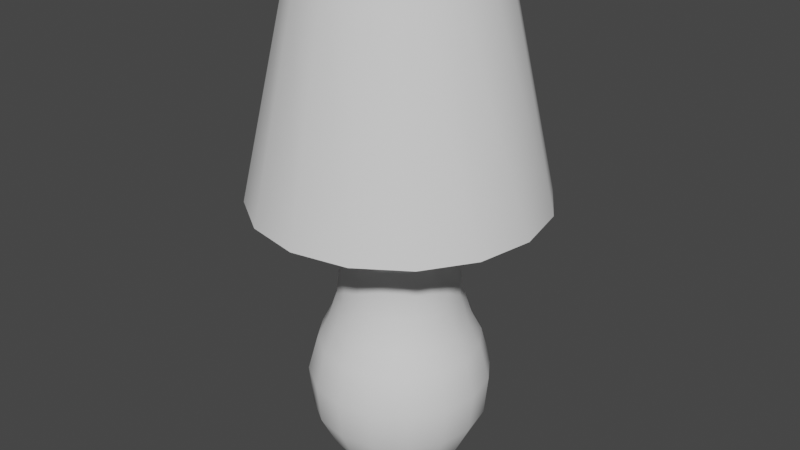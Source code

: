 # Source: Nightlamp.blend  (saved by Blender 3.1.7; exported with 4.5.12 LTS)
import bpy
from mathutils import Matrix  # noqa: F401  (used for matrix-valued properties, if any)

bpy.ops.wm.read_factory_settings(use_empty=True)
scene = bpy.context.scene
scene.name = 'Scene'

# ---- collections
col_collection = bpy.data.collections.new('Collection'); scene.collection.children.link(col_collection)

# ---- materials (node trees are filled in below, after node groups)
mat_material = bpy.data.materials.new('Material')
mat_material.use_transparent_shadow = False

# ---- material node trees
mat_material.use_nodes = True; mat_material.node_tree.nodes.clear()
_N = mat_material.node_tree.nodes; _L = mat_material.node_tree.links
n0 = _N.new('ShaderNodeOutputMaterial'); n0.name = 'Material Output'; n0.location = (300, 300)
n1 = _N.new('ShaderNodeBsdfGlass'); n1.name = 'Glass BSDF'; n1.location = (10, 300)
n1.distribution = 'BECKMANN'
n1.inputs[1].default_value = 0.5
n1.inputs[2].default_value = 1.45
_L.new(n1.outputs[0], n0.inputs[0])
n0.is_active_output = True

# ---- world
world_world = bpy.data.worlds.new('World'); scene.world = world_world
world_world.use_nodes = True; world_world.node_tree.nodes.clear()
_N = world_world.node_tree.nodes; _L = world_world.node_tree.links
n0 = _N.new('ShaderNodeOutputWorld'); n0.name = 'World Output'; n0.location = (300, 300)
n1 = _N.new('ShaderNodeBackground'); n1.name = 'Background'; n1.location = (10, 300)
n1.inputs[0].default_value = (0.05088, 0.05088, 0.05088, 1.0)
_L.new(n1.outputs[0], n0.inputs[0])
n0.is_active_output = True
world_world.color = (0.05088, 0.05088, 0.05088)
world_world.use_sun_shadow = False
world_world.sun_shadow_jitter_overblur = 0.0

# ---- meshes
me_cylinder = bpy.data.meshes.new('Cylinder')
me_cylinder.from_pydata([(2.055e-06, 0.05057, 0.0007201), (2.054e-06, 0.05817, 0.2127), (0.01935, 0.04672, 0.0007201), (0.02226, 0.05374, 0.2127), (0.03576, 0.03576, 0.0007201), (0.04114, 0.04113, 0.2127), (0.04672, 0.01935, 0.0007201), (0.05374, 0.02226, 0.2127), (0.05057, -1.232e-08, 0.0007201), (0.05817, -1.272e-08, 0.2127), (0.04672, -0.01935, 0.0007201), (0.05374, -0.02226, 0.2127), (0.03576, -0.03576, 0.0007201), (0.04114, -0.04113, 0.2127), (0.01935, -0.04672, 0.0007201), (0.02226, -0.05374, 0.2127), (2.051e-06, -0.05057, 0.0007201), (2.049e-06, -0.05817, 0.2127), (-0.01935, -0.04672, 0.0007201), (-0.02226, -0.05374, 0.2127), (-0.03575, -0.03576, 0.0007201), (-0.04113, -0.04113, 0.2127), (-0.04671, -0.01935, 0.0007201), (-0.05374, -0.02226, 0.2127), (-0.05056, -9.508e-09, 0.0007201), (-0.05817, -9.488e-09, 0.2127), (-0.04671, 0.01935, 0.0007201), (-0.05374, 0.02226, 0.2127), (-0.03575, 0.03576, 0.0007201), (-0.04113, 0.04113, 0.2127), (-0.01935, 0.04672, 0.0007201), (-0.02226, 0.05374, 0.2127), (-0.007883, 0.01904, 0.2181), (-0.01457, 0.01457, 0.2181), (-0.01903, 0.007885, 0.2181), (-0.0206, -9.892e-09, 0.2181), (-0.01903, -0.007885, 0.2181), (-0.01457, -0.01457, 0.2181), (-0.007883, -0.01904, 0.2181), (2.053e-06, -0.0206, 0.2181), (0.007887, -0.01904, 0.2181), (0.01457, -0.01457, 0.2181), (0.01904, -0.007885, 0.2181), (0.02061, -1.104e-08, 0.2181), (0.01904, 0.007885, 0.2181), (0.01457, 0.01457, 0.2181), (2.055e-06, 0.0206, 0.2181), (0.007887, 0.01904, 0.2181), (2.053e-06, 0.07384, 0.1191), (2.054e-06, 0.06438, 0.01822), (2.053e-06, 0.08283, 0.08603), (2.053e-06, 0.07936, 0.04911), (0.02464, 0.05948, 0.01822), (0.02826, 0.06822, 0.1191), (0.03037, 0.07332, 0.04911), (0.0317, 0.07652, 0.08603), (0.04552, 0.04552, 0.01822), (0.05221, 0.05221, 0.1191), (0.05612, 0.05612, 0.04911), (0.05857, 0.05857, 0.08603), (0.05948, 0.02464, 0.01822), (0.06822, 0.02826, 0.1191), (0.07332, 0.03037, 0.04911), (0.07652, 0.0317, 0.08603), (0.06438, -1.305e-08, 0.01822), (0.07384, -1.363e-08, 0.1191), (0.07937, -1.379e-08, 0.04911), (0.08283, -1.403e-08, 0.08603), (0.05948, -0.02464, 0.01822), (0.06822, -0.02826, 0.1191), (0.07332, -0.03037, 0.04911), (0.07652, -0.0317, 0.08603), (0.04552, -0.04552, 0.01822), (0.05221, -0.05221, 0.1191), (0.05612, -0.05612, 0.04911), (0.05857, -0.05857, 0.08603), (0.02464, -0.05948, 0.01822), (0.02826, -0.06822, 0.1191), (0.03037, -0.07332, 0.04911), (0.0317, -0.07652, 0.08603), (2.048e-06, -0.06438, 0.01822), (2.047e-06, -0.07384, 0.1191), (2.046e-06, -0.07936, 0.04911), (2.046e-06, -0.08283, 0.08603), (-0.02463, -0.05948, 0.01822), (-0.02826, -0.06822, 0.1191), (-0.03037, -0.07332, 0.04911), (-0.03169, -0.07652, 0.08603), (-0.04552, -0.04552, 0.01822), (-0.05221, -0.05221, 0.1191), (-0.05612, -0.05612, 0.04911), (-0.05857, -0.05857, 0.08603), (-0.05948, -0.02464, 0.01822), (-0.06822, -0.02826, 0.1191), (-0.07332, -0.03037, 0.04911), (-0.07652, -0.0317, 0.08603), (-0.06438, -9.472e-09, 0.01822), (-0.07384, -9.527e-09, 0.1191), (-0.07936, -9.521e-09, 0.04911), (-0.08282, -9.521e-09, 0.08603), (-0.05948, 0.02464, 0.01822), (-0.06822, 0.02826, 0.1191), (-0.07332, 0.03037, 0.04911), (-0.07652, 0.0317, 0.08603), (-0.04552, 0.04552, 0.01822), (-0.05221, 0.05221, 0.1191), (-0.05612, 0.05612, 0.04911), (-0.05857, 0.05857, 0.08603), (-0.02463, 0.05948, 0.01822), (-0.02826, 0.06822, 0.1191), (-0.03037, 0.07332, 0.04911), (-0.03169, 0.07652, 0.08603), (2.055e-06, 0.05287, 0.1941), (2.054e-06, 0.06435, 0.1372), (2.054e-06, 0.05515, 0.165), (0.02463, 0.05945, 0.1372), (0.02023, 0.04884, 0.1941), (0.02111, 0.05096, 0.165), (0.04551, 0.0455, 0.1372), (0.03739, 0.03738, 0.1941), (0.039, 0.039, 0.165), (0.05945, 0.02463, 0.1372), (0.04885, 0.02023, 0.1941), (0.05096, 0.02111, 0.165), (0.06435, -1.316e-08, 0.1372), (0.05287, -1.254e-08, 0.1941), (0.05516, -1.269e-08, 0.165), (0.05945, -0.02463, 0.1372), (0.04885, -0.02023, 0.1941), (0.05096, -0.02111, 0.165), (0.04551, -0.0455, 0.1372), (0.03739, -0.03738, 0.1941), (0.039, -0.039, 0.165), (0.02463, -0.05945, 0.1372), (0.02023, -0.04884, 0.1941), (0.02111, -0.05096, 0.165), (2.048e-06, -0.06435, 0.1372), (2.05e-06, -0.05287, 0.1941), (2.049e-06, -0.05515, 0.165), (-0.02462, -0.05945, 0.1372), (-0.02023, -0.04884, 0.1941), (-0.0211, -0.05096, 0.165), (-0.0455, -0.0455, 0.1372), (-0.03738, -0.03738, 0.1941), (-0.039, -0.039, 0.165), (-0.05945, -0.02463, 0.1372), (-0.04884, -0.02023, 0.1941), (-0.05095, -0.02111, 0.165), (-0.06435, -9.578e-09, 0.1372), (-0.05287, -9.6e-09, 0.1941), (-0.05515, -9.61e-09, 0.165), (-0.05945, 0.02463, 0.1372), (-0.04884, 0.02023, 0.1941), (-0.05095, 0.02111, 0.165), (-0.0455, 0.0455, 0.1372), (-0.03738, 0.03738, 0.1941), (-0.039, 0.039, 0.165), (-0.02462, 0.05945, 0.1372), (-0.02023, 0.04884, 0.1941), (-0.0211, 0.05096, 0.165), (-0.01457, 0.01457, 0.2356), (-0.01903, 0.007885, 0.2356), (-0.01903, -0.007885, 0.2356), (-0.01457, -0.01457, 0.2356), (2.046e-06, -0.0206, 0.2356), (0.007887, -0.01904, 0.2356), (0.01904, -0.007885, 0.2356), (0.02061, -1.104e-08, 0.2356), (0.01457, 0.01457, 0.2356), (0.007887, 0.01904, 0.2356), (0.01904, 0.007885, 0.2356), (0.01457, -0.01457, 0.2356), (-0.007883, -0.01904, 0.2356), (-0.0206, -9.892e-09, 0.2356), (2.048e-06, 0.0206, 0.2356), (-0.007883, 0.01904, 0.2356)], [], [(116, 3, 5, 119), (53, 115, 118, 57), (57, 118, 121, 61), (61, 121, 124, 65), (65, 124, 127, 69), (69, 127, 130, 73), (73, 130, 133, 77), (77, 133, 136, 81), (81, 136, 139, 85), (85, 139, 142, 89), (89, 142, 145, 93), (93, 145, 148, 97), (97, 148, 151, 101), (101, 151, 154, 105), (5, 3, 47, 45), (105, 154, 157, 109), (48, 113, 115, 53), (43, 44, 170, 167), (112, 1, 3, 116), (13, 11, 42, 41), (155, 29, 31, 158), (152, 27, 29, 155), (149, 25, 27, 152), (146, 23, 25, 149), (143, 21, 23, 146), (140, 19, 21, 143), (137, 17, 19, 140), (134, 15, 17, 137), (131, 13, 15, 134), (128, 11, 13, 131), (125, 9, 11, 128), (122, 7, 9, 125), (119, 5, 7, 122), (109, 157, 113, 48), (2, 52, 56, 4), (28, 104, 108, 30), (26, 100, 104, 28), (24, 96, 100, 26), (22, 92, 96, 24), (20, 88, 92, 22), (18, 84, 88, 20), (16, 80, 84, 18), (14, 76, 80, 16), (12, 72, 76, 14), (10, 68, 72, 12), (8, 64, 68, 10), (6, 60, 64, 8), (4, 56, 60, 6), (30, 108, 49, 0), (109, 48, 50, 111), (111, 50, 51, 110), (110, 51, 49, 108), (105, 109, 111, 107), (107, 111, 110, 106), (106, 110, 108, 104), (101, 105, 107, 103), (103, 107, 106, 102), (102, 106, 104, 100), (97, 101, 103, 99), (99, 103, 102, 98), (98, 102, 100, 96), (93, 97, 99, 95), (95, 99, 98, 94), (94, 98, 96, 92), (89, 93, 95, 91), (91, 95, 94, 90), (90, 94, 92, 88), (85, 89, 91, 87), (87, 91, 90, 86), (86, 90, 88, 84), (81, 85, 87, 83), (83, 87, 86, 82), (82, 86, 84, 80), (77, 81, 83, 79), (79, 83, 82, 78), (78, 82, 80, 76), (73, 77, 79, 75), (75, 79, 78, 74), (74, 78, 76, 72), (69, 73, 75, 71), (71, 75, 74, 70), (70, 74, 72, 68), (65, 69, 71, 67), (67, 71, 70, 66), (66, 70, 68, 64), (61, 65, 67, 63), (63, 67, 66, 62), (62, 66, 64, 60), (57, 61, 63, 59), (59, 63, 62, 58), (58, 62, 60, 56), (53, 57, 59, 55), (55, 59, 58, 54), (54, 58, 56, 52), (48, 53, 55, 50), (50, 55, 54, 51), (51, 54, 52, 49), (0, 49, 52, 2), (158, 112, 114, 159), (159, 114, 113, 157), (155, 158, 159, 156), (156, 159, 157, 154), (152, 155, 156, 153), (153, 156, 154, 151), (149, 152, 153, 150), (150, 153, 151, 148), (146, 149, 150, 147), (147, 150, 148, 145), (143, 146, 147, 144), (144, 147, 145, 142), (140, 143, 144, 141), (141, 144, 142, 139), (137, 140, 141, 138), (138, 141, 139, 136), (134, 137, 138, 135), (135, 138, 136, 133), (131, 134, 135, 132), (132, 135, 133, 130), (128, 131, 132, 129), (129, 132, 130, 127), (125, 128, 129, 126), (126, 129, 127, 124), (122, 125, 126, 123), (123, 126, 124, 121), (119, 122, 123, 120), (120, 123, 121, 118), (116, 119, 120, 117), (117, 120, 118, 115), (112, 116, 117, 114), (114, 117, 115, 113), (158, 31, 1, 112), (21, 19, 38, 37), (29, 27, 34, 33), (7, 5, 45, 44), (15, 13, 41, 40), (23, 21, 37, 36), (31, 29, 33, 32), (9, 7, 44, 43), (3, 1, 46, 47), (17, 15, 40, 39), (25, 23, 36, 35), (1, 31, 32, 46), (11, 9, 43, 42), (19, 17, 39, 38), (27, 25, 35, 34), (169, 174, 175, 160, 161, 173, 162, 163, 172, 164, 165, 171, 166, 167, 170, 168), (41, 42, 166, 171), (40, 41, 171, 165), (33, 34, 161, 160), (37, 38, 172, 163), (32, 33, 160, 175), (36, 37, 163, 162), (44, 45, 168, 170), (34, 35, 173, 161), (39, 40, 165, 164), (46, 32, 175, 174), (35, 36, 162, 173), (42, 43, 167, 166), (45, 47, 169, 168), (38, 39, 164, 172), (47, 46, 174, 169)])
me_cylinder.polygons.foreach_set('use_smooth', [True] * 161)
_uv = me_cylinder.uv_layers.new(name='UVMap')
_uv.uv.foreach_set('vector', [0.08206, 0.08317, 0.07928, 0.03415, 0.135, 0.03176, 0.1374, 0.08188, 0.07362, 0.2825, 0.07577, 0.2341, 0.1364, 0.2353, 0.1372, 0.2819, 0.1372, 0.2819, 0.1364, 0.2353, 0.196, 0.2341, 0.198, 0.2795, 0.198, 0.2795, 0.196, 0.2341, 0.2546, 0.232, 0.2569, 0.2766, 0.2569, 0.2766, 0.2546, 0.232, 0.3127, 0.2297, 0.3149, 0.2738, 0.3149, 0.2738, 0.3127, 0.2297, 0.3704, 0.2276, 0.3723, 0.2715, 0.3723, 0.2715, 0.3704, 0.2276, 0.4281, 0.2259, 0.4296, 0.2699, 0.4296, 0.2699, 0.4281, 0.2259, 0.4861, 0.2247, 0.4871, 0.2689, 0.4871, 0.2689, 0.4861, 0.2247, 0.5445, 0.2241, 0.5449, 0.2688, 0.5449, 0.2688, 0.5445, 0.2241, 0.6036, 0.2243, 0.6034, 0.2695, 0.6034, 0.2695, 0.6036, 0.2243, 0.6636, 0.225, 0.6629, 0.2711, 0.6629, 0.2711, 0.6636, 0.225, 0.7248, 0.2263, 0.7237, 0.2735, 0.7237, 0.2735, 0.7248, 0.2263, 0.7877, 0.2278, 0.7864, 0.2766, 0.7864, 0.2766, 0.7877, 0.2278, 0.8526, 0.229, 0.852, 0.2797, 0.2108, 0.8499, 0.1626, 0.8705, 0.1443, 0.7847, 0.1613, 0.7774, 0.852, 0.2797, 0.8526, 0.229, 0.9202, 0.2284, 0.922, 0.2818, 0.005805, 0.2781, 0.01468, 0.228, 0.07577, 0.2341, 0.07362, 0.2825, 0.3202, 0.6087, 0.3477, 0.604, 0.3489, 0.6507, 0.3351, 0.6507, 0.029, 0.0846, 0.02408, 0.03784, 0.07928, 0.03415, 0.08206, 0.08317, 0.2476, 0.6629, 0.2675, 0.7114, 0.1814, 0.7284, 0.1744, 0.7112, 0.851, 0.05803, 0.8493, 0.001311, 0.9133, 0.0001202, 0.9135, 0.05692, 0.7882, 0.0594, 0.7862, 0.003213, 0.8493, 0.001311, 0.851, 0.05803, 0.7259, 0.06079, 0.7238, 0.005246, 0.7862, 0.003213, 0.7882, 0.0594, 0.6643, 0.06224, 0.6621, 0.007344, 0.7238, 0.005246, 0.7259, 0.06079, 0.6034, 0.06385, 0.6011, 0.009578, 0.6621, 0.007344, 0.6643, 0.06224, 0.5433, 0.0657, 0.5407, 0.01202, 0.6011, 0.009578, 0.6034, 0.06385, 0.4837, 0.06783, 0.481, 0.0147, 0.5407, 0.01202, 0.5433, 0.0657, 0.4248, 0.07023, 0.4219, 0.01762, 0.481, 0.0147, 0.4837, 0.06783, 0.3664, 0.07282, 0.3634, 0.02068, 0.4219, 0.01762, 0.4248, 0.07023, 0.3084, 0.07546, 0.3054, 0.02377, 0.3634, 0.02068, 0.3664, 0.07282, 0.2509, 0.07798, 0.2481, 0.02672, 0.3054, 0.02377, 0.3084, 0.07546, 0.1938, 0.08017, 0.1913, 0.0294, 0.2481, 0.02672, 0.2509, 0.07798, 0.1374, 0.08188, 0.135, 0.03176, 0.1913, 0.0294, 0.1938, 0.08017, 0.922, 0.2818, 0.9202, 0.2284, 0.9905, 0.2226, 0.9999, 0.2792, 0.1334, 0.563, 0.1123, 0.512, 0.1677, 0.4953, 0.1821, 0.5472, 0.7986, 0.5591, 0.815, 0.505, 0.8721, 0.5248, 0.8482, 0.5777, 0.7476, 0.5457, 0.7589, 0.4913, 0.815, 0.505, 0.7986, 0.5591, 0.6959, 0.5359, 0.7037, 0.4816, 0.7589, 0.4913, 0.7476, 0.5457, 0.6439, 0.529, 0.649, 0.4747, 0.7037, 0.4816, 0.6959, 0.5359, 0.5918, 0.5241, 0.5949, 0.4701, 0.649, 0.4747, 0.6439, 0.529, 0.5398, 0.521, 0.5411, 0.4672, 0.5949, 0.4701, 0.5918, 0.5241, 0.4879, 0.5195, 0.4877, 0.4659, 0.5411, 0.4672, 0.5398, 0.521, 0.4362, 0.5194, 0.4344, 0.4661, 0.4877, 0.4659, 0.4879, 0.5195, 0.3847, 0.5209, 0.3814, 0.4678, 0.4344, 0.4661, 0.4362, 0.5194, 0.3335, 0.5239, 0.3284, 0.4711, 0.3814, 0.4678, 0.3847, 0.5209, 0.2826, 0.529, 0.2753, 0.4764, 0.3284, 0.4711, 0.3335, 0.5239, 0.2321, 0.5364, 0.2218, 0.4841, 0.2753, 0.4764, 0.2826, 0.529, 0.1821, 0.5472, 0.1677, 0.4953, 0.2218, 0.4841, 0.2321, 0.5364, 0.8482, 0.5777, 0.8721, 0.5248, 0.9295, 0.5539, 0.8947, 0.6037, 0.922, 0.2818, 0.9999, 0.2792, 0.9999, 0.3766, 0.9175, 0.3653, 0.9175, 0.3653, 0.9999, 0.3766, 0.9734, 0.4742, 0.9002, 0.4489, 0.9002, 0.4489, 0.9734, 0.4742, 0.9295, 0.5539, 0.8721, 0.5248, 0.852, 0.2797, 0.922, 0.2818, 0.9175, 0.3653, 0.8466, 0.3558, 0.8466, 0.3558, 0.9175, 0.3653, 0.9002, 0.4489, 0.8343, 0.432, 0.8343, 0.432, 0.9002, 0.4489, 0.8721, 0.5248, 0.815, 0.505, 0.7864, 0.2766, 0.852, 0.2797, 0.8466, 0.3558, 0.7815, 0.3482, 0.7815, 0.3482, 0.8466, 0.3558, 0.8343, 0.432, 0.7726, 0.4202, 0.7726, 0.4202, 0.8343, 0.432, 0.815, 0.505, 0.7589, 0.4913, 0.7237, 0.2735, 0.7864, 0.2766, 0.7815, 0.3482, 0.7198, 0.3424, 0.7198, 0.3424, 0.7815, 0.3482, 0.7726, 0.4202, 0.7135, 0.4118, 0.7135, 0.4118, 0.7726, 0.4202, 0.7589, 0.4913, 0.7037, 0.4816, 0.6629, 0.2711, 0.7237, 0.2735, 0.7198, 0.3424, 0.6601, 0.3382, 0.6601, 0.3382, 0.7198, 0.3424, 0.7135, 0.4118, 0.6559, 0.4058, 0.6559, 0.4058, 0.7135, 0.4118, 0.7037, 0.4816, 0.649, 0.4747, 0.6034, 0.2695, 0.6629, 0.2711, 0.6601, 0.3382, 0.6018, 0.3353, 0.6018, 0.3353, 0.6601, 0.3382, 0.6559, 0.4058, 0.5995, 0.4018, 0.5995, 0.4018, 0.6559, 0.4058, 0.649, 0.4747, 0.5949, 0.4701, 0.5449, 0.2688, 0.6034, 0.2695, 0.6018, 0.3353, 0.5445, 0.3337, 0.5445, 0.3337, 0.6018, 0.3353, 0.5995, 0.4018, 0.5437, 0.3994, 0.5437, 0.3994, 0.5995, 0.4018, 0.5949, 0.4701, 0.5411, 0.4672, 0.4871, 0.2689, 0.5449, 0.2688, 0.5445, 0.3337, 0.4877, 0.3333, 0.4877, 0.3333, 0.5445, 0.3337, 0.5437, 0.3994, 0.4884, 0.3985, 0.4884, 0.3985, 0.5437, 0.3994, 0.5411, 0.4672, 0.4877, 0.4659, 0.4296, 0.2699, 0.4871, 0.2689, 0.4877, 0.3333, 0.4313, 0.3339, 0.4313, 0.3339, 0.4877, 0.3333, 0.4884, 0.3985, 0.4334, 0.3989, 0.4334, 0.3989, 0.4884, 0.3985, 0.4877, 0.4659, 0.4344, 0.4661, 0.3723, 0.2715, 0.4296, 0.2699, 0.4313, 0.3339, 0.375, 0.3356, 0.375, 0.3356, 0.4313, 0.3339, 0.4334, 0.3989, 0.3784, 0.4006, 0.3784, 0.4006, 0.4334, 0.3989, 0.4344, 0.4661, 0.3814, 0.4678, 0.3149, 0.2738, 0.3723, 0.2715, 0.375, 0.3356, 0.3184, 0.3383, 0.3184, 0.3383, 0.375, 0.3356, 0.3784, 0.4006, 0.3233, 0.4037, 0.3233, 0.4037, 0.3784, 0.4006, 0.3814, 0.4678, 0.3284, 0.4711, 0.2569, 0.2766, 0.3149, 0.2738, 0.3184, 0.3383, 0.2611, 0.3419, 0.2611, 0.3419, 0.3184, 0.3383, 0.3233, 0.4037, 0.2677, 0.4084, 0.2677, 0.4084, 0.3233, 0.4037, 0.3284, 0.4711, 0.2753, 0.4764, 0.198, 0.2795, 0.2569, 0.2766, 0.2611, 0.3419, 0.2025, 0.3465, 0.2025, 0.3465, 0.2611, 0.3419, 0.2677, 0.4084, 0.2108, 0.4149, 0.2108, 0.4149, 0.2677, 0.4084, 0.2753, 0.4764, 0.2218, 0.4841, 0.1372, 0.2819, 0.198, 0.2795, 0.2025, 0.3465, 0.1412, 0.3518, 0.1412, 0.3518, 0.2025, 0.3465, 0.2108, 0.4149, 0.1517, 0.4239, 0.1517, 0.4239, 0.2108, 0.4149, 0.2218, 0.4841, 0.1677, 0.4953, 0.07362, 0.2825, 0.1372, 0.2819, 0.1412, 0.3518, 0.07524, 0.3575, 0.07524, 0.3575, 0.1412, 0.3518, 0.1517, 0.4239, 0.08828, 0.4366, 0.08828, 0.4366, 0.1517, 0.4239, 0.1677, 0.4953, 0.1123, 0.512, 0.005805, 0.2781, 0.07362, 0.2825, 0.07524, 0.3575, 0.0001202, 0.3627, 0.0001202, 0.3627, 0.07524, 0.3575, 0.08828, 0.4366, 0.01627, 0.456, 0.01627, 0.456, 0.08828, 0.4366, 0.1123, 0.512, 0.05467, 0.5384, 0.08749, 0.5867, 0.05467, 0.5384, 0.1123, 0.512, 0.1334, 0.563, 0.9135, 0.05692, 0.9735, 0.0569, 0.9782, 0.1397, 0.9158, 0.1442, 0.9158, 0.1442, 0.9782, 0.1397, 0.9905, 0.2226, 0.9202, 0.2284, 0.851, 0.05803, 0.9135, 0.05692, 0.9158, 0.1442, 0.8522, 0.1462, 0.8522, 0.1462, 0.9158, 0.1442, 0.9202, 0.2284, 0.8526, 0.229, 0.7882, 0.0594, 0.851, 0.05803, 0.8522, 0.1462, 0.7888, 0.147, 0.7888, 0.147, 0.8522, 0.1462, 0.8526, 0.229, 0.7877, 0.2278, 0.7259, 0.06079, 0.7882, 0.0594, 0.7888, 0.147, 0.7264, 0.1473, 0.7264, 0.1473, 0.7888, 0.147, 0.7877, 0.2278, 0.7248, 0.2263, 0.6643, 0.06224, 0.7259, 0.06079, 0.7264, 0.1473, 0.6649, 0.1475, 0.6649, 0.1475, 0.7264, 0.1473, 0.7248, 0.2263, 0.6636, 0.225, 0.6034, 0.06385, 0.6643, 0.06224, 0.6649, 0.1475, 0.6044, 0.148, 0.6044, 0.148, 0.6649, 0.1475, 0.6636, 0.225, 0.6036, 0.2243, 0.5433, 0.0657, 0.6034, 0.06385, 0.6044, 0.148, 0.5446, 0.1489, 0.5446, 0.1489, 0.6044, 0.148, 0.6036, 0.2243, 0.5445, 0.2241, 0.4837, 0.06783, 0.5433, 0.0657, 0.5446, 0.1489, 0.4856, 0.1501, 0.4856, 0.1501, 0.5446, 0.1489, 0.5445, 0.2241, 0.4861, 0.2247, 0.4248, 0.07023, 0.4837, 0.06783, 0.4856, 0.1501, 0.427, 0.1518, 0.427, 0.1518, 0.4856, 0.1501, 0.4861, 0.2247, 0.4281, 0.2259, 0.3664, 0.07282, 0.4248, 0.07023, 0.427, 0.1518, 0.3688, 0.1539, 0.3688, 0.1539, 0.427, 0.1518, 0.4281, 0.2259, 0.3704, 0.2276, 0.3084, 0.07546, 0.3664, 0.07282, 0.3688, 0.1539, 0.3109, 0.1561, 0.3109, 0.1561, 0.3688, 0.1539, 0.3704, 0.2276, 0.3127, 0.2297, 0.2509, 0.07798, 0.3084, 0.07546, 0.3109, 0.1561, 0.253, 0.1582, 0.253, 0.1582, 0.3109, 0.1561, 0.3127, 0.2297, 0.2546, 0.232, 0.1938, 0.08017, 0.2509, 0.07798, 0.253, 0.1582, 0.1952, 0.1601, 0.1952, 0.1601, 0.253, 0.1582, 0.2546, 0.232, 0.196, 0.2341, 0.1374, 0.08188, 0.1938, 0.08017, 0.1952, 0.1601, 0.1376, 0.161, 0.1376, 0.161, 0.1952, 0.1601, 0.196, 0.2341, 0.1364, 0.2353, 0.08206, 0.08317, 0.1374, 0.08188, 0.1376, 0.161, 0.08084, 0.1604, 0.08084, 0.1604, 0.1376, 0.161, 0.1364, 0.2353, 0.07577, 0.2341, 0.029, 0.0846, 0.08206, 0.08317, 0.08084, 0.1604, 0.02636, 0.157, 0.02636, 0.157, 0.08084, 0.1604, 0.07577, 0.2341, 0.01468, 0.228, 0.9135, 0.05692, 0.9133, 0.0001202, 0.978, 0.001895, 0.9735, 0.0569, 0.06124, 0.6231, 0.1101, 0.604, 0.1257, 0.6903, 0.1084, 0.6971, 0.01843, 0.8088, 0.0001202, 0.7596, 0.08671, 0.7454, 0.09319, 0.7629, 0.2476, 0.8125, 0.2108, 0.8499, 0.1613, 0.7774, 0.1744, 0.7642, 0.2108, 0.6255, 0.2476, 0.6629, 0.1744, 0.7112, 0.1613, 0.6979, 0.02325, 0.6593, 0.06124, 0.6231, 0.1084, 0.6971, 0.0949, 0.7099, 0.054, 0.8473, 0.01843, 0.8088, 0.09319, 0.7629, 0.1058, 0.7765, 0.2675, 0.7639, 0.2476, 0.8125, 0.1744, 0.7642, 0.1814, 0.747, 0.1626, 0.8705, 0.1101, 0.8714, 0.1257, 0.785, 0.1443, 0.7847, 0.1626, 0.6048, 0.2108, 0.6255, 0.1613, 0.6979, 0.1443, 0.6906, 0.001814, 0.7071, 0.02325, 0.6593, 0.0949, 0.7099, 0.08731, 0.7269, 0.1015, 0.8695, 0.054, 0.8473, 0.1058, 0.7765, 0.1226, 0.7844, 0.2675, 0.7114, 0.2675, 0.7639, 0.1814, 0.747, 0.1814, 0.7284, 0.1101, 0.604, 0.1626, 0.6048, 0.1443, 0.6906, 0.1257, 0.6903, 0.0001202, 0.7596, 0.001814, 0.7071, 0.08731, 0.7269, 0.08671, 0.7454, 0.3802, 0.6646, 0.3946, 0.6815, 0.382, 0.7023, 0.3669, 0.7134, 0.3539, 0.7198, 0.3411, 0.721, 0.3294, 0.7174, 0.32, 0.7093, 0.3123, 0.6996, 0.3092, 0.6878, 0.3096, 0.6757, 0.3147, 0.6649, 0.3234, 0.6557, 0.3351, 0.6507, 0.3489, 0.6507, 0.3637, 0.6562, 0.278, 0.6427, 0.2959, 0.6221, 0.3234, 0.6557, 0.3147, 0.6649, 0.2683, 0.6678, 0.278, 0.6427, 0.3147, 0.6649, 0.3096, 0.6757, 0.3854, 0.7521, 0.3619, 0.7599, 0.3539, 0.7198, 0.3669, 0.7134, 0.2914, 0.7397, 0.2758, 0.7191, 0.3123, 0.6996, 0.32, 0.7093, 0.4073, 0.7394, 0.3854, 0.7521, 0.3669, 0.7134, 0.382, 0.7023, 0.3125, 0.7543, 0.2914, 0.7397, 0.32, 0.7093, 0.3294, 0.7174, 0.3477, 0.604, 0.3756, 0.6074, 0.3637, 0.6562, 0.3489, 0.6507, 0.3619, 0.7599, 0.337, 0.7611, 0.3411, 0.721, 0.3539, 0.7198, 0.2677, 0.6942, 0.2683, 0.6678, 0.3096, 0.6757, 0.3092, 0.6878, 0.427, 0.7245, 0.4073, 0.7394, 0.382, 0.7023, 0.3946, 0.6815, 0.337, 0.7611, 0.3125, 0.7543, 0.3294, 0.7174, 0.3411, 0.721, 0.2959, 0.6221, 0.3202, 0.6087, 0.3351, 0.6507, 0.3234, 0.6557, 0.3756, 0.6074, 0.4022, 0.6171, 0.3802, 0.6646, 0.3637, 0.6562, 0.2758, 0.7191, 0.2677, 0.6942, 0.3092, 0.6878, 0.3123, 0.6996, 0.4022, 0.6171, 0.427, 0.6311, 0.3946, 0.6815, 0.3802, 0.6646])
me_cylinder.use_remesh_fix_poles = True
me_cylinder.use_remesh_preserve_attributes = False
me_cylinder.update()
me_sphere = bpy.data.meshes.new('Sphere')
me_sphere.from_pydata([(2.09e-06, 0.02103, 0.2956), (2.09e-06, 0.02747, 0.286), (2.09e-06, 0.02747, 0.2632), (2.09e-06, 0.01138, 0.2338), (0.004357, 0.01051, 0.302), (0.008049, 0.01943, 0.2956), (0.01052, 0.02538, 0.286), (0.01138, 0.02747, 0.2746), (0.01052, 0.02538, 0.2632), (0.008049, 0.01943, 0.2513), (0.004357, 0.01051, 0.2338), (0.008049, 0.008047, 0.302), (0.01487, 0.01487, 0.2956), (0.01943, 0.01943, 0.286), (0.02103, 0.02103, 0.2746), (0.01943, 0.01943, 0.2632), (0.01487, 0.01487, 0.2513), (0.008049, 0.008047, 0.2338), (0.01052, 0.004355, 0.302), (0.01943, 0.008047, 0.2956), (0.02538, 0.01051, 0.286), (0.02748, 0.01138, 0.2746), (0.02538, 0.01051, 0.2632), (0.01943, 0.008047, 0.2513), (0.01052, 0.004355, 0.2338), (0.01138, -4.135e-08, 0.302), (0.02103, -4.401e-08, 0.2956), (0.02748, -4.489e-08, 0.286), (0.02974, -4.578e-08, 0.2746), (0.02748, -4.489e-08, 0.2632), (0.02103, -4.401e-08, 0.2513), (0.01138, -4.224e-08, 0.2338), (0.01052, -0.004355, 0.302), (0.01943, -0.008047, 0.2956), (0.02538, -0.01051, 0.286), (0.02748, -0.01138, 0.2746), (0.02538, -0.01051, 0.2632), (0.01943, -0.008047, 0.2513), (0.01052, -0.004355, 0.2338), (0.008049, -0.008047, 0.302), (0.01487, -0.01487, 0.2956), (0.01943, -0.01943, 0.286), (0.02103, -0.02103, 0.2746), (0.01943, -0.01943, 0.2632), (0.01487, -0.01487, 0.2513), (0.008049, -0.008047, 0.2338), (0.004357, -0.01051, 0.302), (0.008049, -0.01943, 0.2956), (0.01052, -0.02538, 0.286), (0.01138, -0.02747, 0.2746), (0.01052, -0.02538, 0.2632), (0.008049, -0.01943, 0.2513), (0.004357, -0.01051, 0.2338), (2.09e-06, -4.369e-08, 0.3043), (2.088e-06, -0.01138, 0.302), (2.087e-06, -0.02103, 0.2956), (2.082e-06, -0.02747, 0.286), (2.081e-06, -0.02974, 0.2746), (2.082e-06, -0.02747, 0.2632), (2.087e-06, -0.02103, 0.2513), (2.087e-06, -0.01138, 0.2338), (-0.004353, -0.01051, 0.302), (-0.008045, -0.01943, 0.2956), (-0.01051, -0.02538, 0.286), (-0.01138, -0.02747, 0.2746), (-0.01051, -0.02538, 0.2632), (-0.008045, -0.01943, 0.2513), (-0.004353, -0.01051, 0.2338), (-0.008045, -0.008047, 0.302), (-0.01487, -0.01487, 0.2956), (-0.01942, -0.01943, 0.286), (-0.02103, -0.02103, 0.2746), (-0.01942, -0.01943, 0.2632), (-0.01487, -0.01487, 0.2513), (-0.008045, -0.008047, 0.2338), (-0.01051, -0.004355, 0.302), (-0.01942, -0.008047, 0.2956), (-0.02538, -0.01051, 0.286), (-0.02747, -0.01138, 0.2746), (-0.02538, -0.01051, 0.2632), (-0.01942, -0.008047, 0.2513), (-0.01051, -0.004355, 0.2338), (-0.01138, -3.692e-08, 0.302), (-0.02103, -3.603e-08, 0.2956), (-0.02747, -3.071e-08, 0.286), (-0.02974, -2.806e-08, 0.2746), (-0.02747, -3.071e-08, 0.2632), (-0.02103, -3.603e-08, 0.2513), (-0.01138, -3.648e-08, 0.2338), (-0.01051, 0.004355, 0.302), (-0.01942, 0.008047, 0.2956), (-0.02538, 0.01051, 0.286), (-0.02747, 0.01138, 0.2746), (-0.02538, 0.01051, 0.2632), (-0.01942, 0.008047, 0.2513), (-0.01051, 0.004355, 0.2338), (-0.008045, 0.008047, 0.302), (-0.01487, 0.01487, 0.2956), (-0.01942, 0.01943, 0.286), (-0.02103, 0.02103, 0.2746), (-0.01942, 0.01943, 0.2632), (-0.01487, 0.01487, 0.2513), (-0.008045, 0.008047, 0.2338), (-0.004353, 0.01051, 0.302), (-0.008045, 0.01943, 0.2956), (-0.01051, 0.02538, 0.286), (-0.01138, 0.02747, 0.2746), (-0.01051, 0.02538, 0.2632), (-0.008045, 0.01943, 0.2513), (-0.004353, 0.01051, 0.2338), (2.096e-06, 0.01138, 0.302), (2.108e-06, 0.02974, 0.2746), (2.099e-06, 0.02103, 0.2513)], [], [(112, 2, 8, 9), (111, 1, 6, 7), (0, 110, 4, 5), (3, 112, 9, 10), (2, 111, 7, 8), (1, 0, 5, 6), (110, 53, 4), (10, 9, 16, 17), (8, 7, 14, 15), (6, 5, 12, 13), (4, 53, 11), (9, 8, 15, 16), (7, 6, 13, 14), (5, 4, 11, 12), (13, 12, 19, 20), (11, 53, 18), (16, 15, 22, 23), (14, 13, 20, 21), (12, 11, 18, 19), (17, 16, 23, 24), (15, 14, 21, 22), (23, 22, 29, 30), (21, 20, 27, 28), (19, 18, 25, 26), (24, 23, 30, 31), (22, 21, 28, 29), (20, 19, 26, 27), (18, 53, 25), (26, 25, 32, 33), (31, 30, 37, 38), (29, 28, 35, 36), (27, 26, 33, 34), (25, 53, 32), (30, 29, 36, 37), (28, 27, 34, 35), (38, 37, 44, 45), (36, 35, 42, 43), (34, 33, 40, 41), (32, 53, 39), (37, 36, 43, 44), (35, 34, 41, 42), (33, 32, 39, 40), (39, 53, 46), (44, 43, 50, 51), (42, 41, 48, 49), (40, 39, 46, 47), (45, 44, 51, 52), (43, 42, 49, 50), (41, 40, 47, 48), (51, 50, 58, 59), (49, 48, 56, 57), (47, 46, 54, 55), (52, 51, 59, 60), (50, 49, 57, 58), (48, 47, 55, 56), (46, 53, 54), (60, 59, 66, 67), (58, 57, 64, 65), (56, 55, 62, 63), (54, 53, 61), (59, 58, 65, 66), (57, 56, 63, 64), (55, 54, 61, 62), (65, 64, 71, 72), (63, 62, 69, 70), (61, 53, 68), (66, 65, 72, 73), (64, 63, 70, 71), (62, 61, 68, 69), (67, 66, 73, 74), (73, 72, 79, 80), (71, 70, 77, 78), (69, 68, 75, 76), (74, 73, 80, 81), (72, 71, 78, 79), (70, 69, 76, 77), (68, 53, 75), (78, 77, 84, 85), (76, 75, 82, 83), (81, 80, 87, 88), (79, 78, 85, 86), (77, 76, 83, 84), (75, 53, 82), (80, 79, 86, 87), (88, 87, 94, 95), (86, 85, 92, 93), (84, 83, 90, 91), (82, 53, 89), (87, 86, 93, 94), (85, 84, 91, 92), (83, 82, 89, 90), (91, 90, 97, 98), (89, 53, 96), (94, 93, 100, 101), (92, 91, 98, 99), (90, 89, 96, 97), (95, 94, 101, 102), (93, 92, 99, 100), (101, 100, 107, 108), (99, 98, 105, 106), (97, 96, 103, 104), (102, 101, 108, 109), (100, 99, 106, 107), (98, 97, 104, 105), (96, 53, 103), (104, 103, 110, 0), (109, 108, 112, 3), (107, 106, 111, 2), (105, 104, 0, 1), (103, 53, 110), (108, 107, 2, 112), (106, 105, 1, 111)])
me_sphere.polygons.foreach_set('use_smooth', [True] * 112)
_uv = me_sphere.uv_layers.new(name='UVMap')
_uv.uv.foreach_set('vector', [0.75, 0.25, 0.75, 0.375, 0.6875, 0.375, 0.6875, 0.25, 0.75, 0.5, 0.75, 0.625, 0.6875, 0.625, 0.6875, 0.5, 0.75, 0.75, 0.75, 0.875, 0.6875, 0.875, 0.6875, 0.75, 0.75, 0.125, 0.75, 0.25, 0.6875, 0.25, 0.6875, 0.125, 0.75, 0.375, 0.75, 0.5, 0.6875, 0.5, 0.6875, 0.375, 0.75, 0.625, 0.75, 0.75, 0.6875, 0.75, 0.6875, 0.625, 0.75, 0.875, 0.7187, 1.0, 0.6875, 0.875, 0.6875, 0.125, 0.6875, 0.25, 0.625, 0.25, 0.625, 0.125, 0.6875, 0.375, 0.6875, 0.5, 0.625, 0.5, 0.625, 0.375, 0.6875, 0.625, 0.6875, 0.75, 0.625, 0.75, 0.625, 0.625, 0.6875, 0.875, 0.6562, 1.0, 0.625, 0.875, 0.6875, 0.25, 0.6875, 0.375, 0.625, 0.375, 0.625, 0.25, 0.6875, 0.5, 0.6875, 0.625, 0.625, 0.625, 0.625, 0.5, 0.6875, 0.75, 0.6875, 0.875, 0.625, 0.875, 0.625, 0.75, 0.625, 0.625, 0.625, 0.75, 0.5625, 0.75, 0.5625, 0.625, 0.625, 0.875, 0.5937, 1.0, 0.5625, 0.875, 0.625, 0.25, 0.625, 0.375, 0.5625, 0.375, 0.5625, 0.25, 0.625, 0.5, 0.625, 0.625, 0.5625, 0.625, 0.5625, 0.5, 0.625, 0.75, 0.625, 0.875, 0.5625, 0.875, 0.5625, 0.75, 0.625, 0.125, 0.625, 0.25, 0.5625, 0.25, 0.5625, 0.125, 0.625, 0.375, 0.625, 0.5, 0.5625, 0.5, 0.5625, 0.375, 0.5625, 0.25, 0.5625, 0.375, 0.5, 0.375, 0.5, 0.25, 0.5625, 0.5, 0.5625, 0.625, 0.5, 0.625, 0.5, 0.5, 0.5625, 0.75, 0.5625, 0.875, 0.5, 0.875, 0.5, 0.75, 0.5625, 0.125, 0.5625, 0.25, 0.5, 0.25, 0.5, 0.125, 0.5625, 0.375, 0.5625, 0.5, 0.5, 0.5, 0.5, 0.375, 0.5625, 0.625, 0.5625, 0.75, 0.5, 0.75, 0.5, 0.625, 0.5625, 0.875, 0.5312, 1.0, 0.5, 0.875, 0.5, 0.75, 0.5, 0.875, 0.4375, 0.875, 0.4375, 0.75, 0.5, 0.125, 0.5, 0.25, 0.4375, 0.25, 0.4375, 0.125, 0.5, 0.375, 0.5, 0.5, 0.4375, 0.5, 0.4375, 0.375, 0.5, 0.625, 0.5, 0.75, 0.4375, 0.75, 0.4375, 0.625, 0.5, 0.875, 0.4687, 1.0, 0.4375, 0.875, 0.5, 0.25, 0.5, 0.375, 0.4375, 0.375, 0.4375, 0.25, 0.5, 0.5, 0.5, 0.625, 0.4375, 0.625, 0.4375, 0.5, 0.4375, 0.125, 0.4375, 0.25, 0.375, 0.25, 0.375, 0.125, 0.4375, 0.375, 0.4375, 0.5, 0.375, 0.5, 0.375, 0.375, 0.4375, 0.625, 0.4375, 0.75, 0.375, 0.75, 0.375, 0.625, 0.4375, 0.875, 0.4062, 1.0, 0.375, 0.875, 0.4375, 0.25, 0.4375, 0.375, 0.375, 0.375, 0.375, 0.25, 0.4375, 0.5, 0.4375, 0.625, 0.375, 0.625, 0.375, 0.5, 0.4375, 0.75, 0.4375, 0.875, 0.375, 0.875, 0.375, 0.75, 0.375, 0.875, 0.3437, 1.0, 0.3125, 0.875, 0.375, 0.25, 0.375, 0.375, 0.3125, 0.375, 0.3125, 0.25, 0.375, 0.5, 0.375, 0.625, 0.3125, 0.625, 0.3125, 0.5, 0.375, 0.75, 0.375, 0.875, 0.3125, 0.875, 0.3125, 0.75, 0.375, 0.125, 0.375, 0.25, 0.3125, 0.25, 0.3125, 0.125, 0.375, 0.375, 0.375, 0.5, 0.3125, 0.5, 0.3125, 0.375, 0.375, 0.625, 0.375, 0.75, 0.3125, 0.75, 0.3125, 0.625, 0.3125, 0.25, 0.3125, 0.375, 0.25, 0.375, 0.25, 0.25, 0.3125, 0.5, 0.3125, 0.625, 0.25, 0.625, 0.25, 0.5, 0.3125, 0.75, 0.3125, 0.875, 0.25, 0.875, 0.25, 0.75, 0.3125, 0.125, 0.3125, 0.25, 0.25, 0.25, 0.25, 0.125, 0.3125, 0.375, 0.3125, 0.5, 0.25, 0.5, 0.25, 0.375, 0.3125, 0.625, 0.3125, 0.75, 0.25, 0.75, 0.25, 0.625, 0.3125, 0.875, 0.2812, 1.0, 0.25, 0.875, 0.25, 0.125, 0.25, 0.25, 0.1875, 0.25, 0.1875, 0.125, 0.25, 0.375, 0.25, 0.5, 0.1875, 0.5, 0.1875, 0.375, 0.25, 0.625, 0.25, 0.75, 0.1875, 0.75, 0.1875, 0.625, 0.25, 0.875, 0.2188, 1.0, 0.1875, 0.875, 0.25, 0.25, 0.25, 0.375, 0.1875, 0.375, 0.1875, 0.25, 0.25, 0.5, 0.25, 0.625, 0.1875, 0.625, 0.1875, 0.5, 0.25, 0.75, 0.25, 0.875, 0.1875, 0.875, 0.1875, 0.75, 0.1875, 0.375, 0.1875, 0.5, 0.125, 0.5, 0.125, 0.375, 0.1875, 0.625, 0.1875, 0.75, 0.125, 0.75, 0.125, 0.625, 0.1875, 0.875, 0.1563, 1.0, 0.125, 0.875, 0.1875, 0.25, 0.1875, 0.375, 0.125, 0.375, 0.125, 0.25, 0.1875, 0.5, 0.1875, 0.625, 0.125, 0.625, 0.125, 0.5, 0.1875, 0.75, 0.1875, 0.875, 0.125, 0.875, 0.125, 0.75, 0.1875, 0.125, 0.1875, 0.25, 0.125, 0.25, 0.125, 0.125, 0.125, 0.25, 0.125, 0.375, 0.0625, 0.375, 0.0625, 0.25, 0.125, 0.5, 0.125, 0.625, 0.0625, 0.625, 0.0625, 0.5, 0.125, 0.75, 0.125, 0.875, 0.0625, 0.875, 0.0625, 0.75, 0.125, 0.125, 0.125, 0.25, 0.0625, 0.25, 0.0625, 0.125, 0.125, 0.375, 0.125, 0.5, 0.0625, 0.5, 0.0625, 0.375, 0.125, 0.625, 0.125, 0.75, 0.0625, 0.75, 0.0625, 0.625, 0.125, 0.875, 0.09375, 1.0, 0.0625, 0.875, 0.0625, 0.5, 0.0625, 0.625, 0.0, 0.625, 0.0, 0.5, 0.0625, 0.75, 0.0625, 0.875, 0.0, 0.875, 0.0, 0.75, 0.0625, 0.125, 0.0625, 0.25, 0.0, 0.25, 0.0, 0.125, 0.0625, 0.375, 0.0625, 0.5, 0.0, 0.5, 0.0, 0.375, 0.0625, 0.625, 0.0625, 0.75, 0.0, 0.75, 0.0, 0.625, 0.0625, 0.875, 0.03125, 1.0, 0.0, 0.875, 0.0625, 0.25, 0.0625, 0.375, 0.0, 0.375, 0.0, 0.25, 1.0, 0.125, 1.0, 0.25, 0.9375, 0.25, 0.9375, 0.125, 1.0, 0.375, 1.0, 0.5, 0.9375, 0.5, 0.9375, 0.375, 1.0, 0.625, 1.0, 0.75, 0.9375, 0.75, 0.9375, 0.625, 1.0, 0.875, 0.9688, 1.0, 0.9375, 0.875, 1.0, 0.25, 1.0, 0.375, 0.9375, 0.375, 0.9375, 0.25, 1.0, 0.5, 1.0, 0.625, 0.9375, 0.625, 0.9375, 0.5, 1.0, 0.75, 1.0, 0.875, 0.9375, 0.875, 0.9375, 0.75, 0.9375, 0.625, 0.9375, 0.75, 0.875, 0.75, 0.875, 0.625, 0.9375, 0.875, 0.9062, 1.0, 0.875, 0.875, 0.9375, 0.25, 0.9375, 0.375, 0.875, 0.375, 0.875, 0.25, 0.9375, 0.5, 0.9375, 0.625, 0.875, 0.625, 0.875, 0.5, 0.9375, 0.75, 0.9375, 0.875, 0.875, 0.875, 0.875, 0.75, 0.9375, 0.125, 0.9375, 0.25, 0.875, 0.25, 0.875, 0.125, 0.9375, 0.375, 0.9375, 0.5, 0.875, 0.5, 0.875, 0.375, 0.875, 0.25, 0.875, 0.375, 0.8125, 0.375, 0.8125, 0.25, 0.875, 0.5, 0.875, 0.625, 0.8125, 0.625, 0.8125, 0.5, 0.875, 0.75, 0.875, 0.875, 0.8125, 0.875, 0.8125, 0.75, 0.875, 0.125, 0.875, 0.25, 0.8125, 0.25, 0.8125, 0.125, 0.875, 0.375, 0.875, 0.5, 0.8125, 0.5, 0.8125, 0.375, 0.875, 0.625, 0.875, 0.75, 0.8125, 0.75, 0.8125, 0.625, 0.875, 0.875, 0.8437, 1.0, 0.8125, 0.875, 0.8125, 0.75, 0.8125, 0.875, 0.75, 0.875, 0.75, 0.75, 0.8125, 0.125, 0.8125, 0.25, 0.75, 0.25, 0.75, 0.125, 0.8125, 0.375, 0.8125, 0.5, 0.75, 0.5, 0.75, 0.375, 0.8125, 0.625, 0.8125, 0.75, 0.75, 0.75, 0.75, 0.625, 0.8125, 0.875, 0.7812, 1.0, 0.75, 0.875, 0.8125, 0.25, 0.8125, 0.375, 0.75, 0.375, 0.75, 0.25, 0.8125, 0.5, 0.8125, 0.625, 0.75, 0.625, 0.75, 0.5])
me_sphere.materials.append(mat_material)
me_sphere.use_remesh_fix_poles = True
me_sphere.use_remesh_preserve_attributes = False
me_sphere.update()
me_cylinder_002 = bpy.data.meshes.new('Cylinder.002')
me_cylinder_002.from_pydata([(-0.007681, 0.001556, 0.2695), (-0.006694, 0.003266, 0.2695), (-0.008668, 0.003266, 0.2695), (-0.007111, 0.0007781, 0.2709), (-0.006124, 0.001633, 0.2724), (-0.008098, 0.001633, 0.2724), (-0.006541, -0.0007781, 0.2709), (-0.005554, -0.001633, 0.2724), (-0.007528, -0.001633, 0.2724), (-0.005972, -0.001556, 0.2695), (-0.004985, -0.003266, 0.2695), (-0.006959, -0.003266, 0.2695), (-0.005402, -0.0007781, 0.2682), (-0.004415, -0.001633, 0.2667), (-0.006389, -0.001633, 0.2667), (-0.004832, 0.0007781, 0.2682), (-0.003845, 0.001633, 0.2667), (-0.005819, 0.001633, 0.2667), (-0.004262, 0.001556, 0.2695), (-0.003275, 0.003266, 0.2695), (-0.005249, 0.003266, 0.2695), (-0.003692, 0.0007781, 0.2709), (-0.002705, 0.001633, 0.2724), (-0.004679, 0.001633, 0.2724), (-0.003122, -0.0007781, 0.2709), (-0.002135, -0.001633, 0.2724), (-0.004109, -0.001633, 0.2724), (-0.002553, -0.001556, 0.2695), (-0.001566, -0.003266, 0.2695), (-0.00354, -0.003266, 0.2695), (-0.001983, -0.0007781, 0.2682), (-0.0009957, -0.001633, 0.2667), (-0.00297, -0.001633, 0.2667), (-0.001413, 0.0007781, 0.2682), (-0.0004259, 0.001633, 0.2667), (-0.0024, 0.001633, 0.2667), (-0.000843, 0.001556, 0.2695), (0.000144, 0.003266, 0.2695), (-0.00183, 0.003266, 0.2695), (-0.0002732, 0.0007781, 0.2709), (0.0007138, 0.001633, 0.2724), (-0.00126, 0.001633, 0.2724), (0.0002966, -0.0007781, 0.2709), (0.001284, -0.001633, 0.2724), (-0.0006904, -0.001633, 0.2724), (0.0008665, -0.001556, 0.2695), (0.001853, -0.003266, 0.2695), (-0.0001205, -0.003266, 0.2695), (0.001436, -0.0007781, 0.2682), (0.002423, -0.001633, 0.2667), (0.0004493, -0.001633, 0.2667), (0.002006, 0.0007781, 0.2682), (0.002993, 0.001633, 0.2667), (0.001019, 0.001633, 0.2667), (0.002576, 0.001556, 0.2695), (0.003563, 0.003266, 0.2695), (0.001589, 0.003266, 0.2695), (0.003146, 0.0007781, 0.2709), (0.004133, 0.001633, 0.2724), (0.002159, 0.001633, 0.2724), (0.003716, -0.0007781, 0.2709), (0.004703, -0.001633, 0.2724), (0.002729, -0.001633, 0.2724), (0.004286, -0.001556, 0.2695), (0.005273, -0.003266, 0.2695), (0.003299, -0.003266, 0.2695), (0.004855, -0.0007781, 0.2682), (0.005842, -0.001633, 0.2667), (0.003868, -0.001633, 0.2667), (0.005425, 0.0007781, 0.2682), (0.006412, 0.001633, 0.2667), (0.004438, 0.001633, 0.2667), (0.005995, 0.001556, 0.2695), (0.006982, 0.003266, 0.2695), (0.005008, 0.003266, 0.2695), (0.006565, 0.0007781, 0.2709), (0.007552, 0.001633, 0.2724), (0.005578, 0.001633, 0.2724), (0.007135, -0.0007781, 0.2709), (0.008122, -0.001633, 0.2724), (0.006148, -0.001633, 0.2724), (0.007705, -0.001556, 0.2695), (0.008692, -0.003266, 0.2695), (0.006718, -0.003266, 0.2695), (-0.002698, 0.00132, 0.2276), (-0.003097, 0.0006289, 0.2276), (-0.003496, 0.00132, 0.2276), (0.003519, -0.00132, 0.2276), (0.00312, -0.0006289, 0.2276), (0.002722, -0.00132, 0.2276)], [], [(1, 0, 3, 4), (4, 3, 6, 7), (7, 6, 9, 10), (10, 9, 12, 13), (13, 12, 15, 16), (16, 15, 18, 19), (19, 18, 21, 22), (22, 21, 24, 25), (25, 24, 27, 28), (28, 27, 30, 31), (31, 30, 33, 34), (34, 33, 36, 37), (37, 36, 39, 40), (40, 39, 42, 43), (43, 42, 45, 46), (46, 45, 48, 49), (49, 48, 51, 52), (52, 51, 54, 55), (55, 54, 57, 58), (58, 57, 60, 61), (61, 60, 63, 64), (64, 63, 66, 67), (67, 66, 69, 70), (70, 69, 72, 73), (73, 72, 75, 76), (76, 75, 78, 79), (79, 78, 81, 82), (2, 1, 4, 5), (5, 4, 7, 8), (8, 7, 10, 11), (11, 10, 13, 14), (14, 13, 16, 17), (17, 16, 19, 20), (20, 19, 22, 23), (23, 22, 25, 26), (26, 25, 28, 29), (29, 28, 31, 32), (32, 31, 34, 35), (35, 34, 37, 38), (38, 37, 40, 41), (41, 40, 43, 44), (44, 43, 46, 47), (47, 46, 49, 50), (50, 49, 52, 53), (53, 52, 55, 56), (56, 55, 58, 59), (59, 58, 61, 62), (62, 61, 64, 65), (65, 64, 67, 68), (68, 67, 70, 71), (71, 70, 73, 74), (74, 73, 76, 77), (77, 76, 79, 80), (80, 79, 82, 83), (0, 2, 5, 3), (3, 5, 8, 6), (6, 8, 11, 9), (9, 11, 14, 12), (12, 14, 17, 15), (15, 17, 20, 18), (18, 20, 23, 21), (21, 23, 26, 24), (24, 26, 29, 27), (27, 29, 32, 30), (30, 32, 35, 33), (33, 35, 38, 36), (36, 38, 41, 39), (39, 41, 44, 42), (42, 44, 47, 45), (45, 47, 50, 48), (48, 50, 53, 51), (51, 53, 56, 54), (54, 56, 59, 57), (57, 59, 62, 60), (60, 62, 65, 63), (63, 65, 68, 66), (66, 68, 71, 69), (69, 71, 74, 72), (72, 74, 77, 75), (75, 77, 80, 78), (78, 80, 83, 81), (0, 1, 84, 85), (2, 0, 85, 86), (84, 86, 85), (87, 88, 89), (82, 81, 88, 87), (83, 82, 87, 89), (1, 2, 86, 84), (81, 83, 89, 88)])
me_cylinder_002.polygons.foreach_set('use_smooth', [True] * 89)
_uv = me_cylinder_002.uv_layers.new(name='UVMap')
_uv.uv.foreach_set('vector', [0.4578, 0.13, 0.25, 0.49, 0.4167, 0.49, 0.6245, 0.13, 0.6245, 0.13, 0.4167, 0.49, 0.5833, 0.49, 0.7912, 0.13, 0.7912, 0.13, 0.5833, 0.49, 0.75, 0.49, 0.9578, 0.13, 0.9578, 0.13, 0.75, 0.49, 0.9167, 0.49, 1.125, 0.13, 1.125, 0.13, 0.9167, 0.49, 1.083, 0.49, 1.291, 0.13, 1.291, 0.13, 1.083, 0.49, 1.25, 0.49, 1.458, 0.13, 1.458, 0.13, 1.25, 0.49, 1.417, 0.49, 1.625, 0.13, 1.625, 0.13, 1.417, 0.49, 1.583, 0.49, 1.791, 0.13, 1.791, 0.13, 1.583, 0.49, 1.75, 0.49, 1.958, 0.13, 1.958, 0.13, 1.75, 0.49, 1.917, 0.49, 2.125, 0.13, 2.125, 0.13, 1.917, 0.49, 2.083, 0.49, 2.291, 0.13, 2.291, 0.13, 2.083, 0.49, 2.25, 0.49, 2.458, 0.13, 2.458, 0.13, 2.25, 0.49, 2.417, 0.49, 2.625, 0.13, 2.625, 0.13, 2.417, 0.49, 2.583, 0.49, 2.791, 0.13, 2.791, 0.13, 2.583, 0.49, 2.75, 0.49, 2.958, 0.13, 2.958, 0.13, 2.75, 0.49, 2.917, 0.49, 3.125, 0.13, 3.125, 0.13, 2.917, 0.49, 3.083, 0.49, 3.291, 0.13, 3.291, 0.13, 3.083, 0.49, 3.25, 0.49, 3.458, 0.13, 3.458, 0.13, 3.25, 0.49, 3.417, 0.49, 3.625, 0.13, 3.625, 0.13, 3.417, 0.49, 3.583, 0.49, 3.791, 0.13, 3.791, 0.13, 3.583, 0.49, 3.75, 0.49, 3.958, 0.13, 3.958, 0.13, 3.75, 0.49, 3.917, 0.49, 4.125, 0.13, 4.125, 0.13, 3.917, 0.49, 4.083, 0.49, 4.291, 0.13, 4.291, 0.13, 4.083, 0.49, 4.25, 0.49, 4.458, 0.13, 4.458, 0.13, 4.25, 0.49, 4.417, 0.49, 4.625, 0.13, 4.625, 0.13, 4.417, 0.49, 4.583, 0.49, 4.791, 0.13, 4.791, 0.13, 4.583, 0.49, 4.75, 0.49, 4.958, 0.13, 0.04215, 0.13, 0.4578, 0.13, 0.6245, 0.13, 0.2088, 0.13, 0.2088, 0.13, 0.6245, 0.13, 0.7912, 0.13, 0.3755, 0.13, 0.3755, 0.13, 0.7912, 0.13, 0.9578, 0.13, 0.5422, 0.13, 0.5422, 0.13, 0.9578, 0.13, 1.125, 0.13, 0.7088, 0.13, 0.7088, 0.13, 1.125, 0.13, 1.291, 0.13, 0.8755, 0.13, 0.8755, 0.13, 1.291, 0.13, 1.458, 0.13, 1.042, 0.13, 1.042, 0.13, 1.458, 0.13, 1.625, 0.13, 1.209, 0.13, 1.209, 0.13, 1.625, 0.13, 1.791, 0.13, 1.375, 0.13, 1.375, 0.13, 1.791, 0.13, 1.958, 0.13, 1.542, 0.13, 1.542, 0.13, 1.958, 0.13, 2.125, 0.13, 1.709, 0.13, 1.709, 0.13, 2.125, 0.13, 2.291, 0.13, 1.875, 0.13, 1.875, 0.13, 2.291, 0.13, 2.458, 0.13, 2.042, 0.13, 2.042, 0.13, 2.458, 0.13, 2.625, 0.13, 2.209, 0.13, 2.209, 0.13, 2.625, 0.13, 2.791, 0.13, 2.375, 0.13, 2.375, 0.13, 2.791, 0.13, 2.958, 0.13, 2.542, 0.13, 2.542, 0.13, 2.958, 0.13, 3.125, 0.13, 2.709, 0.13, 2.709, 0.13, 3.125, 0.13, 3.291, 0.13, 2.875, 0.13, 2.875, 0.13, 3.291, 0.13, 3.458, 0.13, 3.042, 0.13, 3.042, 0.13, 3.458, 0.13, 3.625, 0.13, 3.209, 0.13, 3.209, 0.13, 3.625, 0.13, 3.791, 0.13, 3.375, 0.13, 3.375, 0.13, 3.791, 0.13, 3.958, 0.13, 3.542, 0.13, 3.542, 0.13, 3.958, 0.13, 4.125, 0.13, 3.709, 0.13, 3.709, 0.13, 4.125, 0.13, 4.291, 0.13, 3.875, 0.13, 3.875, 0.13, 4.291, 0.13, 4.458, 0.13, 4.042, 0.13, 4.042, 0.13, 4.458, 0.13, 4.625, 0.13, 4.209, 0.13, 4.209, 0.13, 4.625, 0.13, 4.791, 0.13, 4.375, 0.13, 4.375, 0.13, 4.791, 0.13, 4.958, 0.13, 4.542, 0.13, 0.25, 0.49, 0.04215, 0.13, 0.2088, 0.13, 0.4167, 0.49, 0.4167, 0.49, 0.2088, 0.13, 0.3755, 0.13, 0.5833, 0.49, 0.5833, 0.49, 0.3755, 0.13, 0.5422, 0.13, 0.75, 0.49, 0.75, 0.49, 0.5422, 0.13, 0.7088, 0.13, 0.9167, 0.49, 0.9167, 0.49, 0.7088, 0.13, 0.8755, 0.13, 1.083, 0.49, 1.083, 0.49, 0.8755, 0.13, 1.042, 0.13, 1.25, 0.49, 1.25, 0.49, 1.042, 0.13, 1.209, 0.13, 1.417, 0.49, 1.417, 0.49, 1.209, 0.13, 1.375, 0.13, 1.583, 0.49, 1.583, 0.49, 1.375, 0.13, 1.542, 0.13, 1.75, 0.49, 1.75, 0.49, 1.542, 0.13, 1.709, 0.13, 1.917, 0.49, 1.917, 0.49, 1.709, 0.13, 1.875, 0.13, 2.083, 0.49, 2.083, 0.49, 1.875, 0.13, 2.042, 0.13, 2.25, 0.49, 2.25, 0.49, 2.042, 0.13, 2.209, 0.13, 2.417, 0.49, 2.417, 0.49, 2.209, 0.13, 2.375, 0.13, 2.583, 0.49, 2.583, 0.49, 2.375, 0.13, 2.542, 0.13, 2.75, 0.49, 2.75, 0.49, 2.542, 0.13, 2.709, 0.13, 2.917, 0.49, 2.917, 0.49, 2.709, 0.13, 2.875, 0.13, 3.083, 0.49, 3.083, 0.49, 2.875, 0.13, 3.042, 0.13, 3.25, 0.49, 3.25, 0.49, 3.042, 0.13, 3.209, 0.13, 3.417, 0.49, 3.417, 0.49, 3.209, 0.13, 3.375, 0.13, 3.583, 0.49, 3.583, 0.49, 3.375, 0.13, 3.542, 0.13, 3.75, 0.49, 3.75, 0.49, 3.542, 0.13, 3.709, 0.13, 3.917, 0.49, 3.917, 0.49, 3.709, 0.13, 3.875, 0.13, 4.083, 0.49, 4.083, 0.49, 3.875, 0.13, 4.042, 0.13, 4.25, 0.49, 4.25, 0.49, 4.042, 0.13, 4.209, 0.13, 4.417, 0.49, 4.417, 0.49, 4.209, 0.13, 4.375, 0.13, 4.583, 0.49, 4.583, 0.49, 4.375, 0.13, 4.542, 0.13, 4.75, 0.49, 0.25, 0.49, 0.4578, 0.13, 0.4578, 0.13, 0.25, 0.49, 0.04215, 0.13, 0.25, 0.49, 0.25, 0.49, 0.04215, 0.13, 0.4578, 0.13, 0.04215, 0.13, 0.25, 0.49, 4.958, 0.13, 4.75, 0.49, 4.542, 0.13, 4.958, 0.13, 4.75, 0.49, 4.75, 0.49, 4.958, 0.13, 4.542, 0.13, 4.958, 0.13, 4.958, 0.13, 4.542, 0.13, 0.4578, 0.13, 0.04215, 0.13, 0.04215, 0.13, 0.4578, 0.13, 4.75, 0.49, 4.542, 0.13, 4.542, 0.13, 4.75, 0.49])
me_cylinder_002.use_remesh_fix_poles = True
me_cylinder_002.use_remesh_preserve_attributes = False
me_cylinder_002.update()
me_cylinder_003 = bpy.data.meshes.new('Cylinder.003')
me_cylinder_003.from_pydata([(2.052e-06, 0.1307, 0.2549), (2.053e-06, 0.08654, 0.4531), (0.05, 0.1207, 0.2549), (0.03312, 0.07995, 0.4531), (0.09239, 0.09239, 0.2549), (0.06119, 0.06119, 0.4531), (0.1207, 0.05, 0.2549), (0.07995, 0.03312, 0.4531), (0.1307, -1.586e-08, 0.2549), (0.08654, -1.27e-08, 0.4531), (0.1207, -0.05, 0.2549), (0.07995, -0.03312, 0.4531), (0.09239, -0.09239, 0.2549), (0.06119, -0.06119, 0.4531), (0.05, -0.1207, 0.2549), (0.03312, -0.07995, 0.4531), (2.041e-06, -0.1307, 0.2549), (2.045e-06, -0.08654, 0.4531), (-0.05, -0.1207, 0.2549), (-0.03311, -0.07995, 0.4531), (-0.09239, -0.09239, 0.2549), (-0.06119, -0.06119, 0.4531), (-0.1207, -0.05, 0.2549), (-0.07995, -0.03312, 0.4531), (-0.1307, -8.594e-09, 0.2549), (-0.08654, -7.887e-09, 0.4531), (-0.1207, 0.05, 0.2549), (-0.07995, 0.03312, 0.4531), (-0.09239, 0.09239, 0.2549), (-0.06119, 0.06119, 0.4531), (-0.05, 0.1207, 0.2549), (-0.03311, 0.07995, 0.4531)], [], [(0, 1, 3, 2), (2, 3, 5, 4), (4, 5, 7, 6), (6, 7, 9, 8), (8, 9, 11, 10), (10, 11, 13, 12), (12, 13, 15, 14), (14, 15, 17, 16), (16, 17, 19, 18), (18, 19, 21, 20), (20, 21, 23, 22), (22, 23, 25, 24), (24, 25, 27, 26), (26, 27, 29, 28), (28, 29, 31, 30), (30, 31, 1, 0)])
me_cylinder_003.polygons.foreach_set('use_smooth', [True] * 16)
_uv = me_cylinder_003.uv_layers.new(name='UVMap')
_uv.uv.foreach_set('vector', [1.0, 0.5, 1.0, 1.0, 0.9375, 1.0, 0.9375, 0.5, 0.9375, 0.5, 0.9375, 1.0, 0.875, 1.0, 0.875, 0.5, 0.875, 0.5, 0.875, 1.0, 0.8125, 1.0, 0.8125, 0.5, 0.8125, 0.5, 0.8125, 1.0, 0.75, 1.0, 0.75, 0.5, 0.75, 0.5, 0.75, 1.0, 0.6875, 1.0, 0.6875, 0.5, 0.6875, 0.5, 0.6875, 1.0, 0.625, 1.0, 0.625, 0.5, 0.625, 0.5, 0.625, 1.0, 0.5625, 1.0, 0.5625, 0.5, 0.5625, 0.5, 0.5625, 1.0, 0.5, 1.0, 0.5, 0.5, 0.5, 0.5, 0.5, 1.0, 0.4375, 1.0, 0.4375, 0.5, 0.4375, 0.5, 0.4375, 1.0, 0.375, 1.0, 0.375, 0.5, 0.375, 0.5, 0.375, 1.0, 0.3125, 1.0, 0.3125, 0.5, 0.3125, 0.5, 0.3125, 1.0, 0.25, 1.0, 0.25, 0.5, 0.25, 0.5, 0.25, 1.0, 0.1875, 1.0, 0.1875, 0.5, 0.1875, 0.5, 0.1875, 1.0, 0.125, 1.0, 0.125, 0.5, 0.125, 0.5, 0.125, 1.0, 0.0625, 1.0, 0.0625, 0.5, 0.0625, 0.5, 0.0625, 1.0, 0.0, 1.0, 0.0, 0.5])
me_cylinder_003.use_remesh_fix_poles = True
me_cylinder_003.use_remesh_preserve_attributes = False
me_cylinder_003.update()

# ---- objects
ob_base = bpy.data.objects.new('Base', me_cylinder)
ob_lightbulb = bpy.data.objects.new('Lightbulb', me_sphere)
ob_filament = bpy.data.objects.new('Filament', me_cylinder_002)
ob_hat = bpy.data.objects.new('Hat', me_cylinder_003)

# ---- transforms, parenting, visibility, modifiers, constraints
ob_base.location = (0.0, 0.0, 0.0)
_m = ob_base.modifiers.new('EdgeSplit', 'EDGE_SPLIT')
ob_lightbulb.location = (0.0, 0.0, 0.0)
_m = ob_lightbulb.modifiers.new('Solidify', 'SOLIDIFY')
_m.thickness = 0.001
ob_filament.location = (0.0, 0.0, 0.0)
ob_hat.location = (0.0, 0.0, 0.0)

# ---- collection membership
col_collection.objects.link(ob_base)
col_collection.objects.link(ob_lightbulb)
col_collection.objects.link(ob_filament)
col_collection.objects.link(ob_hat)

# ---- scene / render settings (as saved in the file)
scene.frame_start = 1; scene.frame_end = 250; scene.frame_set(1)
scene.render.engine = 'BLENDER_EEVEE_NEXT'
scene.cycles.sampling_pattern = 'TABULATED_SOBOL'
scene.cycles.use_light_tree = False
scene.view_settings.view_transform = 'Filmic'
bpy.context.view_layer.update()

# ---- added for rendering (the .blend has no active camera and no usable light): camera, sun
cam_auto = bpy.data.cameras.new('AutoCamera')
cam_auto.lens = 50.0
cam_auto.sensor_width = 36.0
cam_auto.clip_end = 1000.0
ob_auto_camera = bpy.data.objects.new('AutoCamera', cam_auto)
scene.collection.objects.link(ob_auto_camera)
ob_auto_camera.location = (0.540487, -0.648582, 0.659311)
ob_auto_camera.rotation_euler = (1.09748, -7.21219e-08, 0.694738)
scene.camera = ob_auto_camera
light_auto_sun = bpy.data.lights.new('AutoSun', 'SUN')
light_auto_sun.energy = 3.0
light_auto_sun.angle = 0.0523599
ob_auto_sun = bpy.data.objects.new('AutoSun', light_auto_sun)
scene.collection.objects.link(ob_auto_sun)
ob_auto_sun.rotation_euler = (0.872665, 0.174533, 0.523599)
bpy.context.view_layer.update()
